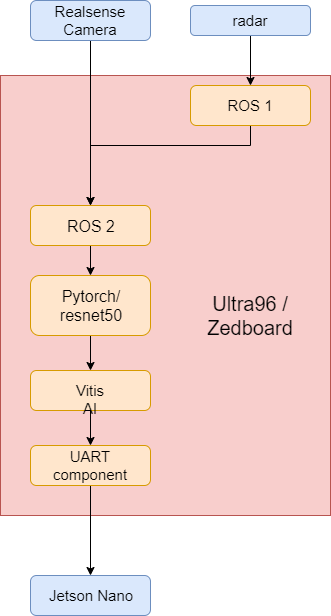

The diagram above was exported from draw.io. Its source (the exported page's mxGraphModel, read from the mxfile embedded in the PNG):
<mxGraphModel dx="1086" dy="806" grid="1" gridSize="10" guides="1" tooltips="1" connect="1" arrows="1" fold="1" page="1" pageScale="1" pageWidth="827" pageHeight="1169" math="0" shadow="0">
  <root>
    <mxCell id="WIyWlLk6GJQsqaUBKTNV-0" />
    <mxCell id="WIyWlLk6GJQsqaUBKTNV-1" parent="WIyWlLk6GJQsqaUBKTNV-0" />
    <mxCell id="zyEpPyMWeITFked4c1rM-14" value="" style="rounded=0;whiteSpace=wrap;html=1;fillColor=#f8cecc;strokeColor=#b85450;" vertex="1" parent="WIyWlLk6GJQsqaUBKTNV-1">
      <mxGeometry x="230" y="130" width="330" height="440" as="geometry" />
    </mxCell>
    <mxCell id="zyEpPyMWeITFked4c1rM-2" value="" style="edgeStyle=orthogonalEdgeStyle;rounded=0;orthogonalLoop=1;jettySize=auto;html=1;" edge="1" parent="WIyWlLk6GJQsqaUBKTNV-1" source="WIyWlLk6GJQsqaUBKTNV-3" target="qaPdtVALi4kZrdADlnBm-0">
      <mxGeometry relative="1" as="geometry" />
    </mxCell>
    <mxCell id="WIyWlLk6GJQsqaUBKTNV-3" value="&lt;font style=&quot;font-size: 15px&quot;&gt;Realsense Camera&lt;/font&gt;" style="rounded=1;whiteSpace=wrap;html=1;fontSize=12;glass=0;strokeWidth=1;shadow=0;fillColor=#dae8fc;strokeColor=#6c8ebf;" parent="WIyWlLk6GJQsqaUBKTNV-1" vertex="1">
      <mxGeometry x="260" y="55" width="120" height="40" as="geometry" />
    </mxCell>
    <mxCell id="zyEpPyMWeITFked4c1rM-1" value="" style="edgeStyle=orthogonalEdgeStyle;rounded=0;orthogonalLoop=1;jettySize=auto;html=1;" edge="1" parent="WIyWlLk6GJQsqaUBKTNV-1" source="pSt215RVmbDxbuNnk_90-0" target="pSt215RVmbDxbuNnk_90-4">
      <mxGeometry relative="1" as="geometry" />
    </mxCell>
    <mxCell id="pSt215RVmbDxbuNnk_90-0" value="&lt;font style=&quot;font-size: 15px&quot;&gt;radar&lt;/font&gt;" style="rounded=1;whiteSpace=wrap;html=1;fontSize=12;glass=0;strokeWidth=1;shadow=0;fillColor=#dae8fc;strokeColor=#6c8ebf;" parent="WIyWlLk6GJQsqaUBKTNV-1" vertex="1">
      <mxGeometry x="420" y="60" width="120" height="30" as="geometry" />
    </mxCell>
    <mxCell id="zyEpPyMWeITFked4c1rM-13" value="" style="edgeStyle=orthogonalEdgeStyle;rounded=0;orthogonalLoop=1;jettySize=auto;html=1;" edge="1" parent="WIyWlLk6GJQsqaUBKTNV-1" source="pSt215RVmbDxbuNnk_90-2" target="pSt215RVmbDxbuNnk_90-11">
      <mxGeometry relative="1" as="geometry" />
    </mxCell>
    <mxCell id="pSt215RVmbDxbuNnk_90-2" value="&lt;font style=&quot;font-size: 15px&quot;&gt;Vitis AI&lt;/font&gt;" style="rounded=1;whiteSpace=wrap;html=1;fontSize=12;glass=0;strokeWidth=1;shadow=0;fillColor=#ffe6cc;strokeColor=#d79b00;" parent="WIyWlLk6GJQsqaUBKTNV-1" vertex="1">
      <mxGeometry x="260" y="425" width="120" height="40" as="geometry" />
    </mxCell>
    <mxCell id="zyEpPyMWeITFked4c1rM-9" value="" style="edgeStyle=orthogonalEdgeStyle;rounded=0;orthogonalLoop=1;jettySize=auto;html=1;entryX=0.5;entryY=0;entryDx=0;entryDy=0;" edge="1" parent="WIyWlLk6GJQsqaUBKTNV-1" source="pSt215RVmbDxbuNnk_90-4" target="qaPdtVALi4kZrdADlnBm-0">
      <mxGeometry relative="1" as="geometry">
        <mxPoint x="480" y="280" as="targetPoint" />
        <Array as="points">
          <mxPoint x="480" y="200" />
          <mxPoint x="320" y="200" />
        </Array>
      </mxGeometry>
    </mxCell>
    <mxCell id="pSt215RVmbDxbuNnk_90-4" value="&lt;font style=&quot;font-size: 15px&quot;&gt;ROS 1&lt;/font&gt;" style="rounded=1;whiteSpace=wrap;html=1;fontSize=12;glass=0;strokeWidth=1;shadow=0;fillColor=#ffe6cc;strokeColor=#d79b00;" parent="WIyWlLk6GJQsqaUBKTNV-1" vertex="1">
      <mxGeometry x="420" y="140" width="120" height="40" as="geometry" />
    </mxCell>
    <mxCell id="pSt215RVmbDxbuNnk_90-23" value="" style="edgeStyle=orthogonalEdgeStyle;rounded=0;orthogonalLoop=1;jettySize=auto;html=1;" parent="WIyWlLk6GJQsqaUBKTNV-1" source="pSt215RVmbDxbuNnk_90-11" target="pSt215RVmbDxbuNnk_90-22" edge="1">
      <mxGeometry relative="1" as="geometry" />
    </mxCell>
    <mxCell id="pSt215RVmbDxbuNnk_90-11" value="&lt;font style=&quot;font-size: 15px&quot;&gt;UART component&lt;/font&gt;" style="rounded=1;whiteSpace=wrap;html=1;fontSize=12;glass=0;strokeWidth=1;shadow=0;fillColor=#ffe6cc;strokeColor=#d79b00;" parent="WIyWlLk6GJQsqaUBKTNV-1" vertex="1">
      <mxGeometry x="260" y="500" width="120" height="40" as="geometry" />
    </mxCell>
    <mxCell id="pSt215RVmbDxbuNnk_90-22" value="&lt;font style=&quot;font-size: 15px&quot;&gt;Jetson Nano&lt;/font&gt;" style="rounded=1;whiteSpace=wrap;html=1;fontSize=12;glass=0;strokeWidth=1;shadow=0;fillColor=#dae8fc;strokeColor=#6c8ebf;" parent="WIyWlLk6GJQsqaUBKTNV-1" vertex="1">
      <mxGeometry x="260" y="630" width="120" height="40" as="geometry" />
    </mxCell>
    <mxCell id="zyEpPyMWeITFked4c1rM-11" value="" style="edgeStyle=orthogonalEdgeStyle;rounded=0;orthogonalLoop=1;jettySize=auto;html=1;" edge="1" parent="WIyWlLk6GJQsqaUBKTNV-1" source="qaPdtVALi4kZrdADlnBm-0" target="zyEpPyMWeITFked4c1rM-10">
      <mxGeometry relative="1" as="geometry" />
    </mxCell>
    <mxCell id="qaPdtVALi4kZrdADlnBm-0" value="&lt;font style=&quot;font-size: 16px&quot;&gt;ROS 2&lt;/font&gt;" style="rounded=1;whiteSpace=wrap;html=1;fontSize=12;glass=0;strokeWidth=1;shadow=0;fillColor=#ffe6cc;strokeColor=#d79b00;" parent="WIyWlLk6GJQsqaUBKTNV-1" vertex="1">
      <mxGeometry x="260" y="260" width="120" height="40" as="geometry" />
    </mxCell>
    <mxCell id="zyEpPyMWeITFked4c1rM-12" value="" style="edgeStyle=orthogonalEdgeStyle;rounded=0;orthogonalLoop=1;jettySize=auto;html=1;" edge="1" parent="WIyWlLk6GJQsqaUBKTNV-1" source="zyEpPyMWeITFked4c1rM-10" target="pSt215RVmbDxbuNnk_90-2">
      <mxGeometry relative="1" as="geometry" />
    </mxCell>
    <mxCell id="zyEpPyMWeITFked4c1rM-10" value="&lt;font style=&quot;font-size: 16px&quot;&gt;Pytorch/&lt;br&gt;resnet50&lt;/font&gt;" style="rounded=1;whiteSpace=wrap;html=1;fontSize=12;glass=0;strokeWidth=1;shadow=0;fillColor=#ffe6cc;strokeColor=#d79b00;" vertex="1" parent="WIyWlLk6GJQsqaUBKTNV-1">
      <mxGeometry x="260" y="330" width="120" height="60" as="geometry" />
    </mxCell>
    <mxCell id="zyEpPyMWeITFked4c1rM-22" value="&lt;font style=&quot;font-size: 20px&quot;&gt;Ultra96 / Zedboard&lt;/font&gt;" style="text;html=1;strokeColor=none;fillColor=none;align=center;verticalAlign=middle;whiteSpace=wrap;rounded=0;fontFamily=Helvetica;" vertex="1" parent="WIyWlLk6GJQsqaUBKTNV-1">
      <mxGeometry x="410" y="340" width="140" height="60" as="geometry" />
    </mxCell>
  </root>
</mxGraphModel>